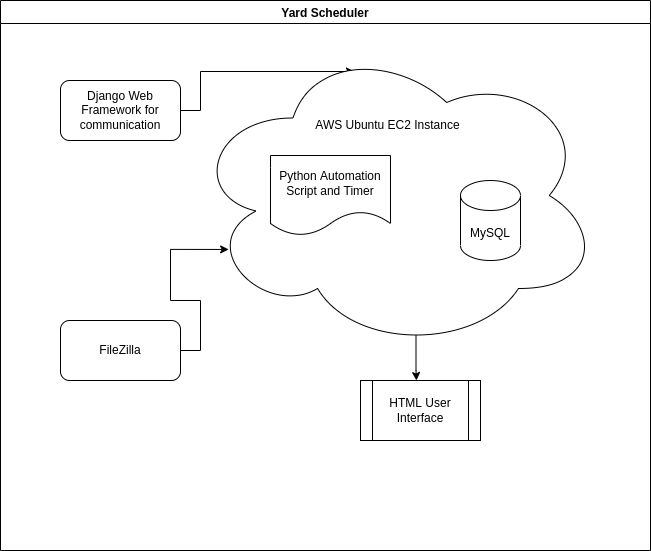

The diagram above was exported from draw.io. Its source (the exported page's mxGraphModel, read from the mxfile embedded in the PNG):
<mxGraphModel dx="1462" dy="1233" grid="1" gridSize="10" guides="1" tooltips="1" connect="1" arrows="1" fold="1" page="1" pageScale="1" pageWidth="850" pageHeight="1100" math="0" shadow="0">
  <root>
    <mxCell id="0" />
    <mxCell id="1" parent="0" />
    <mxCell id="YO325jQqYVl-PjVW2pW0-1" value="Yard Scheduler" style="swimlane;" vertex="1" parent="1">
      <mxGeometry x="50" y="40" width="650" height="550" as="geometry" />
    </mxCell>
    <mxCell id="YO325jQqYVl-PjVW2pW0-9" style="edgeStyle=orthogonalEdgeStyle;rounded=0;orthogonalLoop=1;jettySize=auto;html=1;entryX=0.4;entryY=0.1;entryDx=0;entryDy=0;entryPerimeter=0;" edge="1" parent="YO325jQqYVl-PjVW2pW0-1" source="YO325jQqYVl-PjVW2pW0-2" target="YO325jQqYVl-PjVW2pW0-3">
      <mxGeometry relative="1" as="geometry" />
    </mxCell>
    <mxCell id="YO325jQqYVl-PjVW2pW0-2" value="Django Web Framework for communication" style="rounded=1;whiteSpace=wrap;html=1;" vertex="1" parent="YO325jQqYVl-PjVW2pW0-1">
      <mxGeometry x="60" y="80" width="120" height="60" as="geometry" />
    </mxCell>
    <mxCell id="YO325jQqYVl-PjVW2pW0-3" value="" style="ellipse;shape=cloud;whiteSpace=wrap;html=1;" vertex="1" parent="YO325jQqYVl-PjVW2pW0-1">
      <mxGeometry x="190" y="40" width="410" height="310" as="geometry" />
    </mxCell>
    <mxCell id="YO325jQqYVl-PjVW2pW0-5" value="Python Automation Script and Timer" style="shape=document;whiteSpace=wrap;html=1;boundedLbl=1;" vertex="1" parent="YO325jQqYVl-PjVW2pW0-1">
      <mxGeometry x="270" y="155" width="120" height="80" as="geometry" />
    </mxCell>
    <mxCell id="YO325jQqYVl-PjVW2pW0-4" value="MySQL" style="shape=cylinder3;whiteSpace=wrap;html=1;boundedLbl=1;backgroundOutline=1;size=15;" vertex="1" parent="YO325jQqYVl-PjVW2pW0-1">
      <mxGeometry x="460" y="180" width="60" height="80" as="geometry" />
    </mxCell>
    <mxCell id="YO325jQqYVl-PjVW2pW0-6" value="AWS Ubuntu EC2 Instance" style="text;html=1;strokeColor=none;fillColor=none;align=center;verticalAlign=middle;whiteSpace=wrap;rounded=0;" vertex="1" parent="YO325jQqYVl-PjVW2pW0-1">
      <mxGeometry x="295" y="110" width="185" height="30" as="geometry" />
    </mxCell>
    <mxCell id="YO325jQqYVl-PjVW2pW0-8" style="edgeStyle=orthogonalEdgeStyle;rounded=0;orthogonalLoop=1;jettySize=auto;html=1;entryX=0.093;entryY=0.674;entryDx=0;entryDy=0;entryPerimeter=0;" edge="1" parent="YO325jQqYVl-PjVW2pW0-1" source="YO325jQqYVl-PjVW2pW0-7" target="YO325jQqYVl-PjVW2pW0-3">
      <mxGeometry relative="1" as="geometry" />
    </mxCell>
    <mxCell id="YO325jQqYVl-PjVW2pW0-7" value="FileZilla" style="rounded=1;whiteSpace=wrap;html=1;" vertex="1" parent="YO325jQqYVl-PjVW2pW0-1">
      <mxGeometry x="60" y="320" width="120" height="60" as="geometry" />
    </mxCell>
    <mxCell id="YO325jQqYVl-PjVW2pW0-16" value="HTML User Interface" style="shape=process;whiteSpace=wrap;html=1;backgroundOutline=1;" vertex="1" parent="YO325jQqYVl-PjVW2pW0-1">
      <mxGeometry x="360" y="380" width="120" height="60" as="geometry" />
    </mxCell>
    <mxCell id="YO325jQqYVl-PjVW2pW0-10" style="edgeStyle=orthogonalEdgeStyle;rounded=0;orthogonalLoop=1;jettySize=auto;html=1;exitX=0.55;exitY=0.95;exitDx=0;exitDy=0;exitPerimeter=0;" edge="1" parent="1" source="YO325jQqYVl-PjVW2pW0-3">
      <mxGeometry relative="1" as="geometry">
        <mxPoint x="466" y="420" as="targetPoint" />
      </mxGeometry>
    </mxCell>
  </root>
</mxGraphModel>